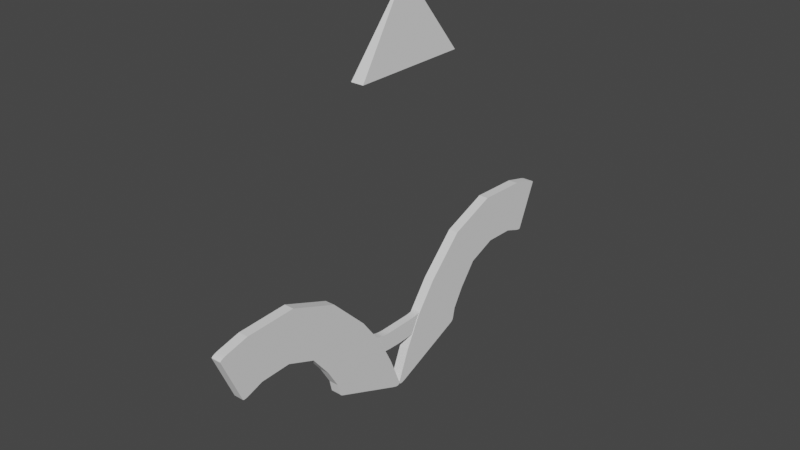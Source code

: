# Source: ruin_drake_thing_around_body.blend  (saved by Blender 3.2.14; exported with 4.5.12 LTS)
import bpy
from mathutils import Matrix  # noqa: F401  (used for matrix-valued properties, if any)

bpy.ops.wm.read_factory_settings(use_empty=True)
scene = bpy.context.scene
scene.name = 'Scene'

# ---- collections
col_collection = bpy.data.collections.new('Collection'); scene.collection.children.link(col_collection)

# ---- world
world_world = bpy.data.worlds.new('World'); scene.world = world_world
world_world.use_nodes = True; world_world.node_tree.nodes.clear()
_N = world_world.node_tree.nodes; _L = world_world.node_tree.links
n0 = _N.new('ShaderNodeOutputWorld'); n0.name = 'World Output'; n0.location = (300, 300)
n1 = _N.new('ShaderNodeBackground'); n1.name = 'Background'; n1.location = (10, 300)
n1.inputs[0].default_value = (0.05088, 0.05088, 0.05088, 1.0)
_L.new(n1.outputs[0], n0.inputs[0])
n0.is_active_output = True
world_world.color = (0.05088, 0.05088, 0.05088)
world_world.use_sun_shadow = False
world_world.sun_shadow_jitter_overblur = 0.0

# ---- meshes
me_cube_001 = bpy.data.meshes.new('Cube.001')
me_cube_001.from_pydata([(-1.317, -1.317, -0.05857), (-0.2574, -0.2574, 1.365), (-1.317, 1.317, -0.05857), (-0.2574, 0.2574, 1.365), (1.317, -1.317, -0.05857), (0.2574, -0.2574, 1.365), (1.317, 1.317, -0.05857), (0.2574, 0.2574, 1.365)], [], [(0, 1, 3, 2), (2, 3, 7, 6), (6, 7, 5, 4), (4, 5, 1, 0), (2, 6, 4, 0), (7, 3, 1, 5)])
_uv = me_cube_001.uv_layers.new(name='UVMap')
_uv.uv.foreach_set('vector', [0.375, 0.0, 0.625, 0.0, 0.625, 0.25, 0.375, 0.25, 0.375, 0.25, 0.625, 0.25, 0.625, 0.5, 0.375, 0.5, 0.375, 0.5, 0.625, 0.5, 0.625, 0.75, 0.375, 0.75, 0.375, 0.75, 0.625, 0.75, 0.625, 1.0, 0.375, 1.0, 0.125, 0.5, 0.375, 0.5, 0.375, 0.75, 0.125, 0.75, 0.625, 0.5, 0.875, 0.5, 0.875, 0.75, 0.625, 0.75])
me_cube_001.update()
me_cube_002 = bpy.data.meshes.new('Cube.002')
me_cube_002.from_pydata([(-1.0, -0.03935, -3.802), (-1.0, -0.09737, -2.98), (-1.0, -0.2044, -1.964), (-1.0, -0.4371, -1.252), (-1.0, -0.7143, -1.0), (-1.0, -0.7143, 1.0), (-1.0, -0.2557, 0.5911), (-1.0, 0.1335, -0.584), (-1.0, 0.3823, -2.337), (-1.0, 0.5153, -3.691), (-1.0, 0.5844, -4.963), (1.0, -0.7143, -1.0), (1.0, -0.4371, -1.252), (1.0, -0.2044, -1.964), (1.0, -0.09737, -2.98), (1.0, -0.03935, -3.802), (1.0, 0.5844, -4.963), (1.0, 0.5153, -3.691), (1.0, 0.3823, -2.337), (1.0, 0.1335, -0.584), (1.0, -0.2557, 0.5911), (1.0, -0.7143, 1.0), (-1.0, 0.6277, -6.225), (-1.0, 0.5563, -6.237), (-1.0, 0.6266, -6.294), (-1.0, 0.6177, -6.332), (-1.0, 0.6019, -6.335), (-1.0, 0.5808, -6.302), (1.0, 0.5563, -6.237), (1.0, 0.6277, -6.225), (1.0, 0.5808, -6.302), (1.0, 0.6019, -6.335), (1.0, 0.6177, -6.332), (1.0, 0.6266, -6.294), (-1.0, -0.8627, -1.062), (-1.0, -0.9217, -1.024), (-1.0, -0.8803, -1.066), (-1.0, -0.8964, -1.064), (-1.0, -0.9095, -1.056), (-1.0, -0.9182, -1.042), (1.0, -0.9217, -1.024), (1.0, -0.8627, -1.062), (1.0, -0.9182, -1.042), (1.0, -0.9095, -1.056), (1.0, -0.8964, -1.064), (1.0, -0.8803, -1.066), (-1.0, -0.997, 0.922), (-1.0, -0.9219, 1.0), (-1.0, -0.9941, 0.9461), (-1.0, -0.9838, 0.9678), (-1.0, -0.9672, 0.9851), (-1.0, -0.9459, 0.9962), (1.0, -0.9219, 1.0), (1.0, -0.997, 0.922), (1.0, -0.9459, 0.9962), (1.0, -0.9672, 0.9851), (1.0, -0.9838, 0.9678), (1.0, -0.9941, 0.9461), (-1.0, -0.017, -4.414), (-1.0, -0.04203, -4.244), (-1.0, -0.02487, -4.384), (-1.0, -0.03192, -4.348), (-1.0, -0.03746, -4.311), (-1.0, -0.04094, -4.275), (1.0, -0.04203, -4.244), (1.0, -0.017, -4.414), (1.0, -0.04094, -4.275), (1.0, -0.03746, -4.311), (1.0, -0.03192, -4.348), (1.0, -0.02487, -4.384)], [], [(4, 11, 41, 34), (34, 36, 37, 38, 39, 35, 46, 48, 49, 50, 51, 47, 5, 4), (16, 10, 9, 17), (17, 9, 8, 18), (18, 8, 7, 19), (19, 7, 6, 20), (20, 6, 5, 21), (0, 15, 14, 1), (1, 14, 13, 2), (2, 13, 12, 3), (3, 12, 11, 4), (28, 65, 58, 23), (15, 17, 18, 14), (14, 18, 19, 13), (13, 19, 20, 12), (12, 20, 21, 11), (21, 5, 47, 52), (4, 5, 6, 3), (3, 6, 7, 2), (2, 7, 8, 1), (1, 8, 9, 0), (59, 64, 15, 0), (22, 29, 33, 24), (24, 33, 32, 25), (25, 32, 31, 26), (26, 31, 30, 27), (27, 30, 28, 23), (29, 22, 10, 16), (34, 41, 45, 36), (36, 45, 44, 37), (37, 44, 43, 38), (38, 43, 42, 39), (39, 42, 40, 35), (11, 21, 52, 54, 55, 56, 57, 53, 40, 42, 43, 44, 45, 41), (52, 47, 51, 54), (54, 51, 50, 55), (55, 50, 49, 56), (56, 49, 48, 57), (57, 48, 46, 53), (40, 53, 46, 35), (58, 60, 61, 62, 63, 59, 0, 9, 10, 22, 24, 25, 26, 27, 23), (65, 28, 30, 31, 32, 33, 29, 16, 17, 15, 64, 66, 67, 68, 69), (64, 59, 63, 66), (66, 63, 62, 67), (67, 62, 61, 68), (68, 61, 60, 69), (69, 60, 58, 65)])
_uv = me_cube_002.uv_layers.new(name='UVMap')
_uv.uv.foreach_set('vector', [0.125, 0.7143, 0.375, 0.7143, 0.375, 0.7401, 0.125, 0.7401, 0.375, 0.009867, 0.3754, 0.006812, 0.3764, 0.004049, 0.3781, 0.001865, 0.3801, 0.000476, 0.3824, 0.0, 0.6156, 0.0, 0.6185, 0.0004875, 0.6211, 0.001892, 0.6232, 0.004049, 0.6245, 0.00675, 0.625, 0.009757, 0.625, 0.03571, 0.375, 0.03571, 0.625, 0.5357, 0.875, 0.5357, 0.875, 0.5714, 0.625, 0.5714, 0.625, 0.5714, 0.875, 0.5714, 0.875, 0.6071, 0.625, 0.6071, 0.625, 0.6071, 0.875, 0.6071, 0.875, 0.6429, 0.625, 0.6429, 0.625, 0.6429, 0.875, 0.6429, 0.875, 0.6786, 0.625, 0.6786, 0.625, 0.6786, 0.875, 0.6786, 0.875, 0.7143, 0.625, 0.7143, 0.125, 0.5714, 0.375, 0.5714, 0.375, 0.6071, 0.125, 0.6071, 0.125, 0.6071, 0.375, 0.6071, 0.375, 0.6429, 0.125, 0.6429, 0.125, 0.6429, 0.375, 0.6429, 0.375, 0.6786, 0.125, 0.6786, 0.125, 0.6786, 0.375, 0.6786, 0.375, 0.7143, 0.125, 0.7143, 0.5784, 0.5, 0.375, 0.532, 0.125, 0.532, 0.5784, 0.25, 0.375, 0.5714, 0.625, 0.5714, 0.625, 0.6071, 0.375, 0.6071, 0.375, 0.6071, 0.625, 0.6071, 0.625, 0.6429, 0.375, 0.6429, 0.375, 0.6429, 0.625, 0.6429, 0.625, 0.6786, 0.375, 0.6786, 0.375, 0.6786, 0.625, 0.6786, 0.625, 0.7143, 0.375, 0.7143, 0.625, 0.7143, 0.875, 0.7143, 0.875, 0.7402, 0.625, 0.7402, 0.375, 0.03571, 0.625, 0.03571, 0.625, 0.07143, 0.375, 0.07143, 0.375, 0.07143, 0.625, 0.07143, 0.625, 0.1071, 0.375, 0.1071, 0.375, 0.1071, 0.625, 0.1071, 0.625, 0.1429, 0.375, 0.1429, 0.375, 0.1429, 0.625, 0.1429, 0.625, 0.1786, 0.375, 0.1786, 0.125, 0.5416, 0.375, 0.5416, 0.375, 0.5714, 0.125, 0.5714, 0.875, 0.5062, 0.625, 0.5062, 0.625, 0.5046, 0.875, 0.5046, 0.875, 0.5046, 0.625, 0.5046, 0.625, 0.5, 0.875, 0.5, 0.625, 0.25, 0.625, 0.5, 0.5972, 0.5, 0.5972, 0.25, 0.5972, 0.25, 0.5972, 0.5, 0.5906, 0.5, 0.5906, 0.25, 0.5906, 0.25, 0.5906, 0.5, 0.5784, 0.5, 0.5784, 0.25, 0.625, 0.5062, 0.875, 0.5062, 0.875, 0.5357, 0.625, 0.5357, 0.125, 0.7401, 0.375, 0.7401, 0.375, 0.743, 0.125, 0.743, 0.125, 0.743, 0.375, 0.743, 0.375, 0.7453, 0.125, 0.7453, 0.125, 0.7453, 0.375, 0.7453, 0.375, 0.75, 0.125, 0.75, 0.375, 1.0, 0.375, 0.75, 0.3802, 0.75, 0.3802, 1.0, 0.3802, 1.0, 0.3802, 0.75, 0.3824, 0.75, 0.3824, 1.0, 0.375, 0.7143, 0.625, 0.7143, 0.625, 0.7402, 0.6245, 0.7432, 0.6232, 0.746, 0.6211, 0.7481, 0.6185, 0.7495, 0.6156, 0.75, 0.3824, 0.75, 0.3801, 0.7495, 0.3781, 0.7481, 0.3764, 0.746, 0.3754, 0.7432, 0.375, 0.7401, 0.625, 0.7402, 0.875, 0.7402, 0.875, 0.7432, 0.625, 0.7432, 0.625, 0.7432, 0.875, 0.7432, 0.875, 0.75, 0.625, 0.75, 0.625, 0.75, 0.625, 1.0, 0.6211, 1.0, 0.6211, 0.75, 0.6211, 0.75, 0.6211, 1.0, 0.6185, 1.0, 0.6185, 0.75, 0.6185, 0.75, 0.6185, 1.0, 0.6156, 1.0, 0.6156, 0.75, 0.3824, 0.75, 0.6156, 0.75, 0.6156, 1.0, 0.3824, 1.0, 0.375, 0.218, 0.3758, 0.2166, 0.3806, 0.2143, 0.375, 0.2143, 0.375, 0.2143, 0.375, 0.2084, 0.375, 0.1786, 0.625, 0.1786, 0.625, 0.2143, 0.625, 0.2438, 0.6227, 0.2457, 0.6161, 0.2474, 0.6058, 0.2488, 0.5928, 0.2497, 0.5784, 0.25, 0.375, 0.532, 0.5784, 0.5, 0.5928, 0.5003, 0.6058, 0.5012, 0.6161, 0.5026, 0.6227, 0.5043, 0.625, 0.5062, 0.625, 0.5357, 0.625, 0.5714, 0.375, 0.5714, 0.375, 0.5416, 0.375, 0.5395, 0.375, 0.5371, 0.375, 0.5345, 0.375, 0.5321, 0.375, 0.5416, 0.125, 0.5416, 0.125, 0.5395, 0.375, 0.5395, 0.375, 0.5395, 0.125, 0.5395, 0.125, 0.5371, 0.375, 0.5371, 0.375, 0.5371, 0.125, 0.5371, 0.125, 0.5349, 0.375, 0.5349, 0.375, 0.5349, 0.125, 0.5349, 0.125, 0.5333, 0.375, 0.5333, 0.375, 0.5333, 0.125, 0.5333, 0.125, 0.532, 0.375, 0.532])
me_cube_002.update()
me_cube_005 = bpy.data.meshes.new('Cube.005')
me_cube_005.from_pydata([(-1.0, -0.03935, -3.802), (-1.0, -0.09737, -2.98), (-1.0, -0.2044, -1.964), (-1.0, -0.4371, -1.252), (-1.0, -0.7143, -1.0), (-1.0, -0.7143, 1.0), (-1.0, -0.2557, 0.5911), (-1.0, 0.1335, -0.584), (-1.0, 0.3823, -2.337), (-1.0, 0.5153, -3.691), (-1.0, 0.5844, -4.963), (1.0, -0.7143, -1.0), (1.0, -0.4371, -1.252), (1.0, -0.2044, -1.964), (1.0, -0.09737, -2.98), (1.0, -0.03935, -3.802), (1.0, 0.5844, -4.963), (1.0, 0.5153, -3.691), (1.0, 0.3823, -2.337), (1.0, 0.1335, -0.584), (1.0, -0.2557, 0.5911), (1.0, -0.7143, 1.0), (-1.0, 0.6277, -6.225), (-1.0, 0.5563, -6.237), (-1.0, 0.6266, -6.294), (-1.0, 0.6177, -6.332), (-1.0, 0.6019, -6.335), (-1.0, 0.5808, -6.302), (1.0, 0.5563, -6.237), (1.0, 0.6277, -6.225), (1.0, 0.5808, -6.302), (1.0, 0.6019, -6.335), (1.0, 0.6177, -6.332), (1.0, 0.6266, -6.294), (-1.0, -0.8627, -1.062), (-1.0, -0.9217, -1.024), (-1.0, -0.8803, -1.066), (-1.0, -0.8964, -1.064), (-1.0, -0.9095, -1.056), (-1.0, -0.9182, -1.042), (1.0, -0.9217, -1.024), (1.0, -0.8627, -1.062), (1.0, -0.9182, -1.042), (1.0, -0.9095, -1.056), (1.0, -0.8964, -1.064), (1.0, -0.8803, -1.066), (-1.0, -0.997, 0.922), (-1.0, -0.9219, 1.0), (-1.0, -0.9941, 0.9461), (-1.0, -0.9838, 0.9678), (-1.0, -0.9672, 0.9851), (-1.0, -0.9459, 0.9962), (1.0, -0.9219, 1.0), (1.0, -0.997, 0.922), (1.0, -0.9459, 0.9962), (1.0, -0.9672, 0.9851), (1.0, -0.9838, 0.9678), (1.0, -0.9941, 0.9461), (-1.0, -0.017, -4.414), (-1.0, -0.04203, -4.244), (-1.0, -0.02487, -4.384), (-1.0, -0.03192, -4.348), (-1.0, -0.03746, -4.311), (-1.0, -0.04094, -4.275), (1.0, -0.04203, -4.244), (1.0, -0.017, -4.414), (1.0, -0.04094, -4.275), (1.0, -0.03746, -4.311), (1.0, -0.03192, -4.348), (1.0, -0.02487, -4.384)], [], [(4, 11, 41, 34), (34, 36, 37, 38, 39, 35, 46, 48, 49, 50, 51, 47, 5, 4), (16, 10, 9, 17), (17, 9, 8, 18), (18, 8, 7, 19), (19, 7, 6, 20), (20, 6, 5, 21), (0, 15, 14, 1), (1, 14, 13, 2), (2, 13, 12, 3), (3, 12, 11, 4), (28, 65, 58, 23), (15, 17, 18, 14), (14, 18, 19, 13), (13, 19, 20, 12), (12, 20, 21, 11), (21, 5, 47, 52), (4, 5, 6, 3), (3, 6, 7, 2), (2, 7, 8, 1), (1, 8, 9, 0), (59, 64, 15, 0), (22, 29, 33, 24), (24, 33, 32, 25), (25, 32, 31, 26), (26, 31, 30, 27), (27, 30, 28, 23), (29, 22, 10, 16), (34, 41, 45, 36), (36, 45, 44, 37), (37, 44, 43, 38), (38, 43, 42, 39), (39, 42, 40, 35), (11, 21, 52, 54, 55, 56, 57, 53, 40, 42, 43, 44, 45, 41), (52, 47, 51, 54), (54, 51, 50, 55), (55, 50, 49, 56), (56, 49, 48, 57), (57, 48, 46, 53), (40, 53, 46, 35), (58, 60, 61, 62, 63, 59, 0, 9, 10, 22, 24, 25, 26, 27, 23), (65, 28, 30, 31, 32, 33, 29, 16, 17, 15, 64, 66, 67, 68, 69), (64, 59, 63, 66), (66, 63, 62, 67), (67, 62, 61, 68), (68, 61, 60, 69), (69, 60, 58, 65)])
_uv = me_cube_005.uv_layers.new(name='UVMap')
_uv.uv.foreach_set('vector', [0.125, 0.7143, 0.375, 0.7143, 0.375, 0.7401, 0.125, 0.7401, 0.375, 0.009867, 0.3754, 0.006812, 0.3764, 0.004049, 0.3781, 0.001865, 0.3801, 0.000476, 0.3824, 0.0, 0.6156, 0.0, 0.6185, 0.0004875, 0.6211, 0.001892, 0.6232, 0.004049, 0.6245, 0.00675, 0.625, 0.009757, 0.625, 0.03571, 0.375, 0.03571, 0.625, 0.5357, 0.875, 0.5357, 0.875, 0.5714, 0.625, 0.5714, 0.625, 0.5714, 0.875, 0.5714, 0.875, 0.6071, 0.625, 0.6071, 0.625, 0.6071, 0.875, 0.6071, 0.875, 0.6429, 0.625, 0.6429, 0.625, 0.6429, 0.875, 0.6429, 0.875, 0.6786, 0.625, 0.6786, 0.625, 0.6786, 0.875, 0.6786, 0.875, 0.7143, 0.625, 0.7143, 0.125, 0.5714, 0.375, 0.5714, 0.375, 0.6071, 0.125, 0.6071, 0.125, 0.6071, 0.375, 0.6071, 0.375, 0.6429, 0.125, 0.6429, 0.125, 0.6429, 0.375, 0.6429, 0.375, 0.6786, 0.125, 0.6786, 0.125, 0.6786, 0.375, 0.6786, 0.375, 0.7143, 0.125, 0.7143, 0.5784, 0.5, 0.375, 0.532, 0.125, 0.532, 0.5784, 0.25, 0.375, 0.5714, 0.625, 0.5714, 0.625, 0.6071, 0.375, 0.6071, 0.375, 0.6071, 0.625, 0.6071, 0.625, 0.6429, 0.375, 0.6429, 0.375, 0.6429, 0.625, 0.6429, 0.625, 0.6786, 0.375, 0.6786, 0.375, 0.6786, 0.625, 0.6786, 0.625, 0.7143, 0.375, 0.7143, 0.625, 0.7143, 0.875, 0.7143, 0.875, 0.7402, 0.625, 0.7402, 0.375, 0.03571, 0.625, 0.03571, 0.625, 0.07143, 0.375, 0.07143, 0.375, 0.07143, 0.625, 0.07143, 0.625, 0.1071, 0.375, 0.1071, 0.375, 0.1071, 0.625, 0.1071, 0.625, 0.1429, 0.375, 0.1429, 0.375, 0.1429, 0.625, 0.1429, 0.625, 0.1786, 0.375, 0.1786, 0.125, 0.5416, 0.375, 0.5416, 0.375, 0.5714, 0.125, 0.5714, 0.875, 0.5062, 0.625, 0.5062, 0.625, 0.5046, 0.875, 0.5046, 0.875, 0.5046, 0.625, 0.5046, 0.625, 0.5, 0.875, 0.5, 0.625, 0.25, 0.625, 0.5, 0.5972, 0.5, 0.5972, 0.25, 0.5972, 0.25, 0.5972, 0.5, 0.5906, 0.5, 0.5906, 0.25, 0.5906, 0.25, 0.5906, 0.5, 0.5784, 0.5, 0.5784, 0.25, 0.625, 0.5062, 0.875, 0.5062, 0.875, 0.5357, 0.625, 0.5357, 0.125, 0.7401, 0.375, 0.7401, 0.375, 0.743, 0.125, 0.743, 0.125, 0.743, 0.375, 0.743, 0.375, 0.7453, 0.125, 0.7453, 0.125, 0.7453, 0.375, 0.7453, 0.375, 0.75, 0.125, 0.75, 0.375, 1.0, 0.375, 0.75, 0.3802, 0.75, 0.3802, 1.0, 0.3802, 1.0, 0.3802, 0.75, 0.3824, 0.75, 0.3824, 1.0, 0.375, 0.7143, 0.625, 0.7143, 0.625, 0.7402, 0.6245, 0.7432, 0.6232, 0.746, 0.6211, 0.7481, 0.6185, 0.7495, 0.6156, 0.75, 0.3824, 0.75, 0.3801, 0.7495, 0.3781, 0.7481, 0.3764, 0.746, 0.3754, 0.7432, 0.375, 0.7401, 0.625, 0.7402, 0.875, 0.7402, 0.875, 0.7432, 0.625, 0.7432, 0.625, 0.7432, 0.875, 0.7432, 0.875, 0.75, 0.625, 0.75, 0.625, 0.75, 0.625, 1.0, 0.6211, 1.0, 0.6211, 0.75, 0.6211, 0.75, 0.6211, 1.0, 0.6185, 1.0, 0.6185, 0.75, 0.6185, 0.75, 0.6185, 1.0, 0.6156, 1.0, 0.6156, 0.75, 0.3824, 0.75, 0.6156, 0.75, 0.6156, 1.0, 0.3824, 1.0, 0.375, 0.218, 0.3758, 0.2166, 0.3806, 0.2143, 0.375, 0.2143, 0.375, 0.2143, 0.375, 0.2084, 0.375, 0.1786, 0.625, 0.1786, 0.625, 0.2143, 0.625, 0.2438, 0.6227, 0.2457, 0.6161, 0.2474, 0.6058, 0.2488, 0.5928, 0.2497, 0.5784, 0.25, 0.375, 0.532, 0.5784, 0.5, 0.5928, 0.5003, 0.6058, 0.5012, 0.6161, 0.5026, 0.6227, 0.5043, 0.625, 0.5062, 0.625, 0.5357, 0.625, 0.5714, 0.375, 0.5714, 0.375, 0.5416, 0.375, 0.5395, 0.375, 0.5371, 0.375, 0.5345, 0.375, 0.5321, 0.375, 0.5416, 0.125, 0.5416, 0.125, 0.5395, 0.375, 0.5395, 0.375, 0.5395, 0.125, 0.5395, 0.125, 0.5371, 0.375, 0.5371, 0.375, 0.5371, 0.125, 0.5371, 0.125, 0.5349, 0.375, 0.5349, 0.375, 0.5349, 0.125, 0.5349, 0.125, 0.5333, 0.375, 0.5333, 0.375, 0.5333, 0.125, 0.5333, 0.125, 0.532, 0.375, 0.532])
me_cube_005.update()
me_cube_006 = bpy.data.meshes.new('Cube.006')
me_cube_006.from_pydata([(-1.0, -0.9966, -0.9919), (-1.0, -0.9955, 1.008), (-1.0, 1.003, -1.008), (-1.0, 1.005, 0.9924), (1.0, -0.9966, -0.9919), (1.0, -0.9955, 1.008), (1.0, 1.003, -1.008), (1.0, 1.005, 0.9924), (-1.0, 0.5034, -1.004), (-1.0, -0.4966, -0.9959), (1.0, -0.4966, -0.9959), (1.0, 0.5034, -1.004), (-1.0, 0.5034, -1.004), (-1.0, -0.4966, -0.9959), (-1.0, 0.3244, -1.065), (-1.0, 0.114, -1.097), (-1.0, -0.1072, -1.095), (-1.0, -0.3176, -1.06), (1.0, -0.4966, -0.9959), (1.0, 0.5034, -1.004), (1.0, -0.3176, -1.06), (1.0, -0.1072, -1.095), (1.0, 0.114, -1.097), (1.0, 0.3244, -1.065), (-1.0, -0.5902, 0.5423), (-1.0, -0.3512, 0.4323), (-1.0, -0.5539, 0.5086), (-1.0, -0.507, 0.4781), (-1.0, -0.4541, 0.4538), (-1.0, -0.4004, 0.438), (1.0, -0.3512, 0.4323), (1.0, -0.5902, 0.5423), (1.0, -0.4004, 0.438), (1.0, -0.4541, 0.4538), (1.0, -0.507, 0.4781), (1.0, -0.5539, 0.5086), (-1.0, 0.3632, 0.4268), (-1.0, 0.598, 0.5316), (-1.0, 0.4114, 0.4316), (-1.0, 0.4641, 0.4463), (-1.0, 0.5161, 0.4695), (-1.0, 0.5622, 0.4989), (1.0, 0.598, 0.5316), (1.0, 0.3632, 0.4268), (1.0, 0.5622, 0.4989), (1.0, 0.5161, 0.4695), (1.0, 0.4641, 0.4463), (1.0, 0.4114, 0.4316)], [], [(2, 3, 7, 6), (4, 5, 1, 0), (9, 10, 4, 0), (25, 30, 43, 36), (2, 6, 11, 8), (31, 24, 1, 5), (13, 18, 10, 9), (8, 11, 19, 12), (18, 13, 17, 20), (20, 17, 16, 21), (21, 16, 15, 22), (22, 15, 14, 23), (23, 14, 12, 19), (0, 1, 24, 26, 27, 28, 29, 25, 36, 38, 39, 40, 41, 37, 3, 2, 8, 12, 14, 15, 16, 17, 13, 9), (24, 31, 35, 26), (26, 35, 34, 27), (27, 34, 33, 28), (28, 33, 32, 29), (29, 32, 30, 25), (42, 44, 45, 46, 47, 43, 30, 32, 33, 34, 35, 31, 5, 4, 10, 18, 20, 21, 22, 23, 19, 11, 6, 7), (36, 43, 47, 38), (38, 47, 46, 39), (39, 46, 45, 40), (40, 45, 44, 41), (41, 44, 42, 37), (7, 3, 37, 42)])
_uv = me_cube_006.uv_layers.new(name='UVMap')
_uv.uv.foreach_set('vector', [0.375, 0.25, 0.625, 0.25, 0.625, 0.5, 0.375, 0.5, 0.375, 0.75, 0.625, 0.75, 0.625, 1.0, 0.375, 1.0, 0.125, 0.6875, 0.375, 0.6875, 0.375, 0.75, 0.125, 0.75, 0.875, 0.6695, 0.625, 0.6695, 0.625, 0.5802, 0.875, 0.5802, 0.125, 0.5, 0.375, 0.5, 0.375, 0.5625, 0.125, 0.5625, 0.625, 0.6993, 0.875, 0.6993, 0.875, 0.75, 0.625, 0.75, 0.125, 0.6875, 0.375, 0.6875, 0.375, 0.6875, 0.125, 0.6875, 0.125, 0.5625, 0.375, 0.5625, 0.375, 0.5625, 0.125, 0.5625, 0.375, 0.6875, 0.125, 0.6875, 0.125, 0.6663, 0.375, 0.6663, 0.375, 0.6663, 0.125, 0.6663, 0.125, 0.6434, 0.375, 0.6434, 0.375, 0.6434, 0.125, 0.6434, 0.125, 0.6067, 0.375, 0.6067, 0.375, 0.6067, 0.125, 0.6067, 0.125, 0.5837, 0.375, 0.5837, 0.375, 0.5837, 0.125, 0.5837, 0.125, 0.5625, 0.375, 0.5625, 0.375, 0.0, 0.625, 0.0, 0.625, 0.0625, 0.6371, 0.05463, 0.625, 0.0625, 0.625, 0.06765, 0.625, 0.07438, 0.625, 0.08054, 0.625, 0.1698, 0.6259, 0.1759, 0.625, 0.1824, 0.625, 0.1875, 0.625, 0.1875, 0.625, 0.1992, 0.625, 0.25, 0.375, 0.25, 0.375, 0.1875, 0.375, 0.1875, 0.3787, 0.1651, 0.375, 0.1433, 0.397, 0.125, 0.4022, 0.125, 0.375, 0.0625, 0.375, 0.0625, 0.875, 0.6993, 0.625, 0.6993, 0.625, 0.6953, 0.875, 0.6953, 0.875, 0.6953, 0.625, 0.6953, 0.625, 0.6909, 0.875, 0.6909, 0.875, 0.6909, 0.625, 0.6909, 0.625, 0.6823, 0.875, 0.6823, 0.875, 0.6823, 0.625, 0.6823, 0.625, 0.6756, 0.875, 0.6756, 0.875, 0.6756, 0.625, 0.6756, 0.625, 0.6695, 0.875, 0.6695, 0.625, 0.5508, 0.625, 0.5548, 0.625, 0.5591, 0.625, 0.5634, 0.625, 0.5672, 0.625, 0.5802, 0.625, 0.6695, 0.625, 0.6756, 0.625, 0.6823, 0.625, 0.689, 0.625, 0.6949, 0.625, 0.6993, 0.625, 0.75, 0.375, 0.75, 0.375, 0.6875, 0.375, 0.6875, 0.375, 0.6663, 0.375, 0.6434, 0.375, 0.6211, 0.375, 0.6015, 0.375, 0.5625, 0.375, 0.5625, 0.375, 0.5, 0.625, 0.5, 0.875, 0.5802, 0.625, 0.5802, 0.625, 0.5741, 0.875, 0.5741, 0.875, 0.5741, 0.625, 0.5741, 0.625, 0.5676, 0.875, 0.5676, 0.875, 0.5676, 0.625, 0.5676, 0.625, 0.5591, 0.875, 0.5591, 0.875, 0.5591, 0.625, 0.5591, 0.625, 0.5548, 0.875, 0.5548, 0.875, 0.5548, 0.625, 0.5548, 0.625, 0.5508, 0.875, 0.5508, 0.625, 0.5, 0.875, 0.5, 0.875, 0.5508, 0.625, 0.5508])
me_cube_006.update()

# ---- objects
ob_empty = bpy.data.objects.new('Empty', None)
ob_cube = bpy.data.objects.new('Cube', me_cube_001)
ob_cube_001 = bpy.data.objects.new('Cube.001', me_cube_002)
ob_cube_002 = bpy.data.objects.new('Cube.002', me_cube_005)
ob_cube_003 = bpy.data.objects.new('Cube.003', me_cube_006)

# ---- transforms, parenting, visibility, modifiers, constraints
ob_empty.location = (-6.067, 0.0, 6.068)
ob_empty.rotation_euler = (1.571, 0.0, 1.571)
ob_empty.scale = (2.089, 2.089, 2.089)
ob_empty.empty_display_type = 'IMAGE'
ob_empty.empty_display_size = 5.0
ob_cube.location = (-5.521, 0.0, 9.238)
ob_cube.scale = (0.1064, 1.0, 1.0)
ob_cube_001.location = (-5.74, -2.347, 5.172)
ob_cube_001.rotation_euler = (0.2424, -0.0, 0.0)
ob_cube_001.scale = (0.1086, 2.41, 0.5624)
ob_cube_002.location = (-5.74, 2.283, 5.172)
ob_cube_002.rotation_euler = (0.2424, -0.0, -3.142)
ob_cube_002.scale = (0.1086, 2.41, 0.5624)
ob_cube_003.location = (-5.728, 0.007862, 3.388)
ob_cube_003.scale = (0.08637, 1.0, 0.2671)

# ---- collection membership
col_collection.objects.link(ob_empty)
col_collection.objects.link(ob_cube)
col_collection.objects.link(ob_cube_001)
col_collection.objects.link(ob_cube_002)
col_collection.objects.link(ob_cube_003)

# ---- scene / render settings (as saved in the file)
scene.frame_start = 1; scene.frame_end = 250; scene.frame_set(1)
scene.render.engine = 'BLENDER_EEVEE_NEXT'
scene.cycles.sampling_pattern = 'TABULATED_SOBOL'
scene.cycles.use_light_tree = False
scene.view_settings.view_transform = 'Filmic'
bpy.context.view_layer.update()

# ---- added for rendering (the .blend has no active camera and no usable light): camera, sun
cam_auto = bpy.data.cameras.new('AutoCamera')
cam_auto.lens = 50.0
cam_auto.sensor_width = 36.0
cam_auto.clip_end = 1000.0
ob_auto_camera = bpy.data.objects.new('AutoCamera', cam_auto)
scene.collection.objects.link(ob_auto_camera)
ob_auto_camera.location = (6.84305, -14.9815, 15.8367)
ob_auto_camera.rotation_euler = (1.09748, -7.21219e-08, 0.694738)
scene.camera = ob_auto_camera
light_auto_sun = bpy.data.lights.new('AutoSun', 'SUN')
light_auto_sun.energy = 3.0
light_auto_sun.angle = 0.0523599
ob_auto_sun = bpy.data.objects.new('AutoSun', light_auto_sun)
scene.collection.objects.link(ob_auto_sun)
ob_auto_sun.rotation_euler = (0.872665, 0.174533, 0.523599)
bpy.context.view_layer.update()

